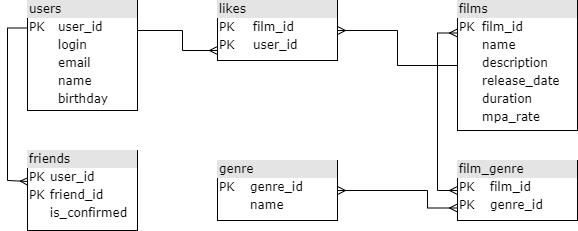

The diagram above was exported from draw.io. Its source (the exported page's mxGraphModel, read from the mxfile embedded in the PNG):
<mxGraphModel dx="1038" dy="1425" grid="1" gridSize="10" guides="1" tooltips="1" connect="1" arrows="1" fold="1" page="1" pageScale="1" pageWidth="1100" pageHeight="850" background="none" math="0" shadow="0">
  <root>
    <mxCell id="0" />
    <mxCell id="1" parent="0" />
    <mxCell id="uX3GO5aZw8A_M_mZ_ZQK-21" style="edgeStyle=orthogonalEdgeStyle;rounded=0;orthogonalLoop=1;jettySize=auto;html=1;entryX=1;entryY=0.5;entryDx=0;entryDy=0;fontSize=12;startArrow=none;startFill=0;endArrow=ERmany;endFill=0;" parent="1" source="2ed32ef02a7f4228-2" target="uX3GO5aZw8A_M_mZ_ZQK-2" edge="1">
      <mxGeometry relative="1" as="geometry" />
    </mxCell>
    <mxCell id="2ed32ef02a7f4228-2" value="&lt;div style=&quot;box-sizing: border-box ; width: 100% ; background: #e4e4e4 ; padding: 2px&quot;&gt;films&lt;/div&gt;&lt;table style=&quot;width: 100% ; font-size: 1em&quot; cellpadding=&quot;2&quot; cellspacing=&quot;0&quot;&gt;&lt;tbody style=&quot;line-height: 1.2;&quot;&gt;&lt;tr&gt;&lt;td&gt;PK&lt;/td&gt;&lt;td&gt;film_id&lt;/td&gt;&lt;/tr&gt;&lt;tr&gt;&lt;td&gt;&lt;br&gt;&lt;/td&gt;&lt;td&gt;name&lt;/td&gt;&lt;/tr&gt;&lt;tr&gt;&lt;td&gt;&lt;/td&gt;&lt;td&gt;description&lt;/td&gt;&lt;/tr&gt;&lt;tr&gt;&lt;td&gt;&lt;br&gt;&lt;/td&gt;&lt;td&gt;release_date&lt;/td&gt;&lt;/tr&gt;&lt;tr&gt;&lt;td&gt;&lt;br&gt;&lt;/td&gt;&lt;td&gt;duration&lt;/td&gt;&lt;/tr&gt;&lt;tr&gt;&lt;td&gt;&lt;br&gt;&lt;/td&gt;&lt;td&gt;mpa_rate&lt;/td&gt;&lt;/tr&gt;&lt;/tbody&gt;&lt;/table&gt;" style="verticalAlign=top;align=left;overflow=fill;html=1;rounded=0;shadow=0;comic=0;labelBackgroundColor=none;strokeWidth=1;fontFamily=Verdana;fontSize=12" parent="1" vertex="1">
      <mxGeometry x="480" y="-120" width="120" height="130" as="geometry" />
    </mxCell>
    <object label="&lt;div style=&quot;box-sizing:border-box;width:100%;background:#e4e4e4;padding:2px;&quot;&gt;genre&lt;/div&gt;&lt;table style=&quot;width:100%;font-size:1em;&quot; cellpadding=&quot;2&quot; cellspacing=&quot;0&quot;&gt;&lt;tbody&gt;&lt;tr&gt;&lt;td&gt;PK&lt;/td&gt;&lt;td&gt;genre_id&lt;/td&gt;&lt;/tr&gt;&lt;tr&gt;&lt;td&gt;&lt;br&gt;&lt;/td&gt;&lt;td&gt;name&lt;/td&gt;&lt;/tr&gt;&lt;tr&gt;&lt;td&gt;&lt;/td&gt;&lt;td&gt;&lt;br&gt;&lt;/td&gt;&lt;/tr&gt;&lt;/tbody&gt;&lt;/table&gt;" id="2ed32ef02a7f4228-5">
      <mxCell style="verticalAlign=top;align=left;overflow=fill;html=1;rounded=0;shadow=0;comic=0;labelBackgroundColor=none;strokeWidth=1;fontFamily=Verdana;fontSize=12" parent="1" vertex="1">
        <mxGeometry x="240" y="40" width="120" height="60" as="geometry" />
      </mxCell>
    </object>
    <mxCell id="uX3GO5aZw8A_M_mZ_ZQK-17" style="edgeStyle=orthogonalEdgeStyle;rounded=0;orthogonalLoop=1;jettySize=auto;html=1;entryX=0;entryY=0.25;entryDx=0;entryDy=0;fontSize=12;endArrow=ERmany;endFill=0;startArrow=ERmany;startFill=0;" parent="1" source="2ed32ef02a7f4228-11" target="2ed32ef02a7f4228-2" edge="1">
      <mxGeometry relative="1" as="geometry">
        <Array as="points">
          <mxPoint x="460" y="70" />
          <mxPoint x="460" y="-87" />
        </Array>
      </mxGeometry>
    </mxCell>
    <mxCell id="2ed32ef02a7f4228-11" value="&lt;div style=&quot;box-sizing:border-box;width:100%;background:#e4e4e4;padding:2px;&quot;&gt;film_genre&lt;/div&gt;&lt;table style=&quot;width:100%;font-size:1em;&quot; cellpadding=&quot;2&quot; cellspacing=&quot;0&quot;&gt;&lt;tbody&gt;&lt;tr&gt;&lt;td&gt;PK&lt;/td&gt;&lt;td&gt;film_id&lt;/td&gt;&lt;/tr&gt;&lt;tr&gt;&lt;td&gt;PK&lt;/td&gt;&lt;td&gt;genre_id&lt;/td&gt;&lt;/tr&gt;&lt;tr&gt;&lt;td&gt;&lt;/td&gt;&lt;td&gt;&lt;br&gt;&lt;/td&gt;&lt;/tr&gt;&lt;/tbody&gt;&lt;/table&gt;" style="verticalAlign=top;align=left;overflow=fill;html=1;rounded=0;shadow=0;comic=0;labelBackgroundColor=none;strokeWidth=1;fontFamily=Verdana;fontSize=12" parent="1" vertex="1">
      <mxGeometry x="480" y="40" width="120" height="60" as="geometry" />
    </mxCell>
    <object label="&lt;div style=&quot;box-sizing:border-box;width:100%;background:#e4e4e4;padding:2px;&quot;&gt;likes&lt;/div&gt;&lt;table style=&quot;width:100%;font-size:1em;&quot; cellpadding=&quot;2&quot; cellspacing=&quot;0&quot;&gt;&lt;tbody&gt;&lt;tr&gt;&lt;td&gt;PK&lt;/td&gt;&lt;td&gt;film_id&lt;/td&gt;&lt;/tr&gt;&lt;tr&gt;&lt;td&gt;PK&lt;/td&gt;&lt;td&gt;user_id&lt;/td&gt;&lt;/tr&gt;&lt;tr&gt;&lt;td&gt;&lt;br&gt;&lt;/td&gt;&lt;td&gt;&lt;br&gt;&lt;/td&gt;&lt;/tr&gt;&lt;/tbody&gt;&lt;/table&gt;" id="uX3GO5aZw8A_M_mZ_ZQK-2">
      <mxCell style="verticalAlign=top;align=left;overflow=fill;html=1;rounded=0;shadow=0;comic=0;labelBackgroundColor=none;strokeWidth=1;fontFamily=Verdana;fontSize=12" parent="1" vertex="1">
        <mxGeometry x="240" y="-120" width="120" height="60" as="geometry" />
      </mxCell>
    </object>
    <mxCell id="uX3GO5aZw8A_M_mZ_ZQK-14" value="" style="edgeStyle=orthogonalEdgeStyle;rounded=0;orthogonalLoop=1;jettySize=auto;html=1;fontSize=12;endArrow=ERmany;endFill=0;exitX=0;exitY=0.25;exitDx=0;exitDy=0;entryX=0.007;entryY=0.387;entryDx=0;entryDy=0;entryPerimeter=0;" parent="1" source="uX3GO5aZw8A_M_mZ_ZQK-3" target="uX3GO5aZw8A_M_mZ_ZQK-4" edge="1">
      <mxGeometry relative="1" as="geometry">
        <mxPoint x="10" y="70" as="targetPoint" />
        <Array as="points">
          <mxPoint x="30" y="-92" />
          <mxPoint x="30" y="60" />
        </Array>
      </mxGeometry>
    </mxCell>
    <mxCell id="uX3GO5aZw8A_M_mZ_ZQK-3" value="&lt;div style=&quot;box-sizing: border-box ; width: 100% ; background: #e4e4e4 ; padding: 2px&quot;&gt;users&lt;/div&gt;&lt;table style=&quot;width: 100% ; font-size: 1em&quot; cellpadding=&quot;2&quot; cellspacing=&quot;0&quot;&gt;&lt;tbody style=&quot;line-height: 1.2;&quot;&gt;&lt;tr&gt;&lt;td&gt;PK&lt;/td&gt;&lt;td&gt;user_id&lt;br&gt;&lt;/td&gt;&lt;/tr&gt;&lt;tr&gt;&lt;td&gt;&lt;br&gt;&lt;/td&gt;&lt;td&gt;login&lt;/td&gt;&lt;/tr&gt;&lt;tr&gt;&lt;td&gt;&lt;/td&gt;&lt;td&gt;email&lt;/td&gt;&lt;/tr&gt;&lt;tr&gt;&lt;td&gt;&lt;br&gt;&lt;/td&gt;&lt;td&gt;name&lt;/td&gt;&lt;/tr&gt;&lt;tr&gt;&lt;td&gt;&lt;br&gt;&lt;/td&gt;&lt;td&gt;birthday&lt;/td&gt;&lt;/tr&gt;&lt;tr&gt;&lt;td&gt;&lt;br&gt;&lt;/td&gt;&lt;td&gt;&lt;br&gt;&lt;/td&gt;&lt;/tr&gt;&lt;/tbody&gt;&lt;/table&gt;" style="verticalAlign=top;align=left;overflow=fill;html=1;rounded=0;shadow=0;comic=0;labelBackgroundColor=none;strokeWidth=1;fontFamily=Verdana;fontSize=12" parent="1" vertex="1">
      <mxGeometry x="50" y="-120" width="110" height="110" as="geometry" />
    </mxCell>
    <mxCell id="uX3GO5aZw8A_M_mZ_ZQK-4" value="&lt;div style=&quot;box-sizing: border-box ; width: 100% ; background: #e4e4e4 ; padding: 2px&quot;&gt;friends&lt;/div&gt;&lt;table style=&quot;width: 100% ; font-size: 1em&quot; cellpadding=&quot;2&quot; cellspacing=&quot;0&quot;&gt;&lt;tbody style=&quot;line-height: 1.2;&quot;&gt;&lt;tr&gt;&lt;td&gt;PK&lt;/td&gt;&lt;td&gt;user_id&lt;br&gt;&lt;/td&gt;&lt;/tr&gt;&lt;tr&gt;&lt;td&gt;PK&lt;/td&gt;&lt;td&gt;friend_id&lt;/td&gt;&lt;/tr&gt;&lt;tr&gt;&lt;td&gt;&lt;/td&gt;&lt;td&gt;is_confirmed&lt;/td&gt;&lt;/tr&gt;&lt;tr&gt;&lt;td&gt;&lt;br&gt;&lt;/td&gt;&lt;td&gt;&lt;br&gt;&lt;/td&gt;&lt;/tr&gt;&lt;tr&gt;&lt;td&gt;&lt;br&gt;&lt;/td&gt;&lt;td&gt;&lt;br&gt;&lt;/td&gt;&lt;/tr&gt;&lt;tr&gt;&lt;td&gt;&lt;br&gt;&lt;/td&gt;&lt;td&gt;&lt;br&gt;&lt;/td&gt;&lt;/tr&gt;&lt;/tbody&gt;&lt;/table&gt;" style="verticalAlign=top;align=left;overflow=fill;html=1;rounded=0;shadow=0;comic=0;labelBackgroundColor=none;strokeWidth=1;fontFamily=Verdana;fontSize=12" parent="1" vertex="1">
      <mxGeometry x="50" y="30" width="110" height="80" as="geometry" />
    </mxCell>
    <mxCell id="uX3GO5aZw8A_M_mZ_ZQK-18" style="edgeStyle=orthogonalEdgeStyle;rounded=0;orthogonalLoop=1;jettySize=auto;html=1;fontSize=12;endArrow=ERmany;endFill=0;startArrow=ERmany;startFill=0;entryX=1;entryY=0.5;entryDx=0;entryDy=0;" parent="1" target="2ed32ef02a7f4228-5" edge="1">
      <mxGeometry relative="1" as="geometry">
        <mxPoint x="480" y="87.5" as="sourcePoint" />
        <mxPoint x="380" y="10" as="targetPoint" />
        <Array as="points">
          <mxPoint x="450" y="88" />
          <mxPoint x="450" y="70" />
        </Array>
      </mxGeometry>
    </mxCell>
    <mxCell id="uX3GO5aZw8A_M_mZ_ZQK-19" style="edgeStyle=orthogonalEdgeStyle;rounded=0;orthogonalLoop=1;jettySize=auto;html=1;fontSize=12;endArrow=ERmany;endFill=0;startArrow=none;startFill=0;exitX=1;exitY=0.25;exitDx=0;exitDy=0;" parent="1" source="uX3GO5aZw8A_M_mZ_ZQK-3" edge="1">
      <mxGeometry relative="1" as="geometry">
        <mxPoint x="170" y="-90" as="sourcePoint" />
        <mxPoint x="240" y="-70" as="targetPoint" />
        <Array as="points">
          <mxPoint x="160" y="-90" />
          <mxPoint x="205" y="-90" />
          <mxPoint x="205" y="-70" />
          <mxPoint x="240" y="-70" />
        </Array>
      </mxGeometry>
    </mxCell>
  </root>
</mxGraphModel>